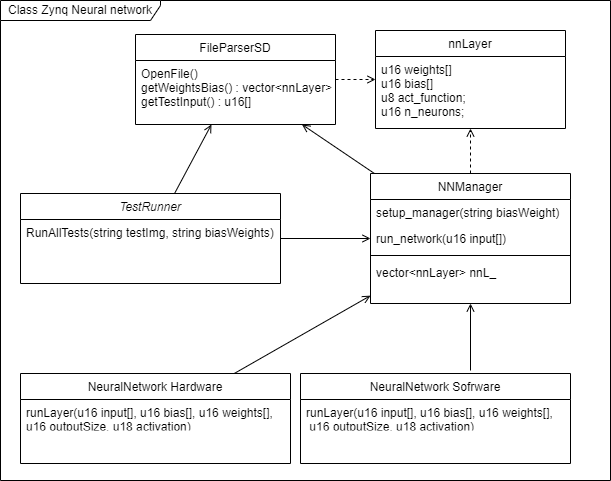

The diagram above was exported from draw.io. Its source (the exported page's mxGraphModel, read from the mxfile embedded in the PNG):
<mxGraphModel dx="1580" dy="847" grid="1" gridSize="10" guides="1" tooltips="1" connect="1" arrows="1" fold="1" page="1" pageScale="1" pageWidth="827" pageHeight="1169" math="0" shadow="0">
  <root>
    <mxCell id="WIyWlLk6GJQsqaUBKTNV-0" />
    <mxCell id="WIyWlLk6GJQsqaUBKTNV-1" parent="WIyWlLk6GJQsqaUBKTNV-0" />
    <mxCell id="DnoIh6enuPPOCEgy9HsQ-24" value="Class Zynq Neural network" style="shape=umlFrame;whiteSpace=wrap;html=1;width=160;height=20;" vertex="1" parent="WIyWlLk6GJQsqaUBKTNV-1">
      <mxGeometry x="30" y="20" width="610" height="480" as="geometry" />
    </mxCell>
    <mxCell id="DnoIh6enuPPOCEgy9HsQ-16" style="rounded=0;orthogonalLoop=1;jettySize=auto;html=1;endArrow=open;endFill=0;" edge="1" parent="WIyWlLk6GJQsqaUBKTNV-1" source="zkfFHV4jXpPFQw0GAbJ--0" target="zkfFHV4jXpPFQw0GAbJ--17">
      <mxGeometry relative="1" as="geometry" />
    </mxCell>
    <mxCell id="DnoIh6enuPPOCEgy9HsQ-17" style="rounded=0;orthogonalLoop=1;jettySize=auto;html=1;endArrow=open;endFill=0;" edge="1" parent="WIyWlLk6GJQsqaUBKTNV-1" source="zkfFHV4jXpPFQw0GAbJ--0" target="zkfFHV4jXpPFQw0GAbJ--13">
      <mxGeometry relative="1" as="geometry" />
    </mxCell>
    <mxCell id="zkfFHV4jXpPFQw0GAbJ--0" value="TestRunner" style="swimlane;fontStyle=2;align=center;verticalAlign=top;childLayout=stackLayout;horizontal=1;startSize=26;horizontalStack=0;resizeParent=1;resizeLast=0;collapsible=1;marginBottom=0;rounded=0;shadow=0;strokeWidth=1;" parent="WIyWlLk6GJQsqaUBKTNV-1" vertex="1">
      <mxGeometry x="50" y="213" width="260" height="90" as="geometry">
        <mxRectangle x="230" y="140" width="160" height="26" as="alternateBounds" />
      </mxGeometry>
    </mxCell>
    <mxCell id="zkfFHV4jXpPFQw0GAbJ--1" value="RunAllTests(string testImg, string biasWeights)" style="text;align=left;verticalAlign=top;spacingLeft=4;spacingRight=4;overflow=hidden;rotatable=0;points=[[0,0.5],[1,0.5]];portConstraint=eastwest;" parent="zkfFHV4jXpPFQw0GAbJ--0" vertex="1">
      <mxGeometry y="26" width="260" height="26" as="geometry" />
    </mxCell>
    <mxCell id="DnoIh6enuPPOCEgy9HsQ-20" style="edgeStyle=none;rounded=0;orthogonalLoop=1;jettySize=auto;html=1;endArrow=open;endFill=0;" edge="1" parent="WIyWlLk6GJQsqaUBKTNV-1" source="zkfFHV4jXpPFQw0GAbJ--6" target="zkfFHV4jXpPFQw0GAbJ--17">
      <mxGeometry relative="1" as="geometry" />
    </mxCell>
    <mxCell id="zkfFHV4jXpPFQw0GAbJ--6" value="NeuralNetwork Hardware" style="swimlane;fontStyle=0;align=center;verticalAlign=top;childLayout=stackLayout;horizontal=1;startSize=26;horizontalStack=0;resizeParent=1;resizeLast=0;collapsible=1;marginBottom=0;rounded=0;shadow=0;strokeWidth=1;" parent="WIyWlLk6GJQsqaUBKTNV-1" vertex="1">
      <mxGeometry x="50" y="393" width="270" height="90" as="geometry">
        <mxRectangle x="130" y="380" width="160" height="26" as="alternateBounds" />
      </mxGeometry>
    </mxCell>
    <mxCell id="zkfFHV4jXpPFQw0GAbJ--8" value="runLayer(u16 input[], u16 bias[], u16 weights[],&#10;u16 outputSize, u18 activation)" style="text;align=left;verticalAlign=top;spacingLeft=4;spacingRight=4;overflow=hidden;rotatable=0;points=[[0,0.5],[1,0.5]];portConstraint=eastwest;rounded=0;shadow=0;html=0;" parent="zkfFHV4jXpPFQw0GAbJ--6" vertex="1">
      <mxGeometry y="26" width="270" height="26" as="geometry" />
    </mxCell>
    <mxCell id="DnoIh6enuPPOCEgy9HsQ-19" style="rounded=0;orthogonalLoop=1;jettySize=auto;html=1;endArrow=open;endFill=0;dashed=1;" edge="1" parent="WIyWlLk6GJQsqaUBKTNV-1" source="zkfFHV4jXpPFQw0GAbJ--13" target="DnoIh6enuPPOCEgy9HsQ-0">
      <mxGeometry relative="1" as="geometry" />
    </mxCell>
    <mxCell id="zkfFHV4jXpPFQw0GAbJ--13" value="FileParserSD" style="swimlane;fontStyle=0;align=center;verticalAlign=top;childLayout=stackLayout;horizontal=1;startSize=26;horizontalStack=0;resizeParent=1;resizeLast=0;collapsible=1;marginBottom=0;rounded=0;shadow=0;strokeWidth=1;" parent="WIyWlLk6GJQsqaUBKTNV-1" vertex="1">
      <mxGeometry x="165" y="54" width="200" height="90" as="geometry">
        <mxRectangle x="340" y="380" width="170" height="26" as="alternateBounds" />
      </mxGeometry>
    </mxCell>
    <mxCell id="zkfFHV4jXpPFQw0GAbJ--14" value="OpenFile() &#10;getWeightsBias() : vector&lt;nnLayer&gt;&#10;getTestInput() : u16[]" style="text;align=left;verticalAlign=top;spacingLeft=4;spacingRight=4;overflow=hidden;rotatable=0;points=[[0,0.5],[1,0.5]];portConstraint=eastwest;" parent="zkfFHV4jXpPFQw0GAbJ--13" vertex="1">
      <mxGeometry y="26" width="200" height="54" as="geometry" />
    </mxCell>
    <mxCell id="DnoIh6enuPPOCEgy9HsQ-18" style="rounded=0;orthogonalLoop=1;jettySize=auto;html=1;endArrow=open;endFill=0;" edge="1" parent="WIyWlLk6GJQsqaUBKTNV-1" source="zkfFHV4jXpPFQw0GAbJ--17" target="zkfFHV4jXpPFQw0GAbJ--13">
      <mxGeometry relative="1" as="geometry" />
    </mxCell>
    <mxCell id="zkfFHV4jXpPFQw0GAbJ--17" value="NNManager" style="swimlane;fontStyle=0;align=center;verticalAlign=top;childLayout=stackLayout;horizontal=1;startSize=26;horizontalStack=0;resizeParent=1;resizeLast=0;collapsible=1;marginBottom=0;rounded=0;shadow=0;strokeWidth=1;" parent="WIyWlLk6GJQsqaUBKTNV-1" vertex="1">
      <mxGeometry x="400" y="193" width="200" height="130" as="geometry">
        <mxRectangle x="550" y="140" width="160" height="26" as="alternateBounds" />
      </mxGeometry>
    </mxCell>
    <mxCell id="zkfFHV4jXpPFQw0GAbJ--22" value="setup_manager(string biasWeight)&#10;" style="text;align=left;verticalAlign=top;spacingLeft=4;spacingRight=4;overflow=hidden;rotatable=0;points=[[0,0.5],[1,0.5]];portConstraint=eastwest;rounded=0;shadow=0;html=0;" parent="zkfFHV4jXpPFQw0GAbJ--17" vertex="1">
      <mxGeometry y="26" width="200" height="26" as="geometry" />
    </mxCell>
    <mxCell id="DnoIh6enuPPOCEgy9HsQ-10" value="run_network(u16 input[])&#10;" style="text;align=left;verticalAlign=top;spacingLeft=4;spacingRight=4;overflow=hidden;rotatable=0;points=[[0,0.5],[1,0.5]];portConstraint=eastwest;rounded=0;shadow=0;html=0;" vertex="1" parent="zkfFHV4jXpPFQw0GAbJ--17">
      <mxGeometry y="52" width="200" height="26" as="geometry" />
    </mxCell>
    <mxCell id="DnoIh6enuPPOCEgy9HsQ-11" value="" style="line;html=1;strokeWidth=1;align=left;verticalAlign=middle;spacingTop=-1;spacingLeft=3;spacingRight=3;rotatable=0;labelPosition=right;points=[];portConstraint=eastwest;" vertex="1" parent="zkfFHV4jXpPFQw0GAbJ--17">
      <mxGeometry y="78" width="200" height="8" as="geometry" />
    </mxCell>
    <mxCell id="DnoIh6enuPPOCEgy9HsQ-12" value="vector&lt;nnLayer&gt; nnL_" style="text;align=left;verticalAlign=top;spacingLeft=4;spacingRight=4;overflow=hidden;rotatable=0;points=[[0,0.5],[1,0.5]];portConstraint=eastwest;rounded=0;shadow=0;html=0;" vertex="1" parent="zkfFHV4jXpPFQw0GAbJ--17">
      <mxGeometry y="86" width="200" height="26" as="geometry" />
    </mxCell>
    <mxCell id="DnoIh6enuPPOCEgy9HsQ-0" value="nnLayer" style="swimlane;fontStyle=0;align=center;verticalAlign=top;childLayout=stackLayout;horizontal=1;startSize=26;horizontalStack=0;resizeParent=1;resizeLast=0;collapsible=1;marginBottom=0;rounded=0;shadow=0;strokeWidth=1;" vertex="1" parent="WIyWlLk6GJQsqaUBKTNV-1">
      <mxGeometry x="405" y="50" width="190" height="98" as="geometry">
        <mxRectangle x="340" y="380" width="170" height="26" as="alternateBounds" />
      </mxGeometry>
    </mxCell>
    <mxCell id="DnoIh6enuPPOCEgy9HsQ-1" value="u16 weights[]&#10;u16 bias[]&#10;u8 act_function;&#10;u16 n_neurons;" style="text;align=left;verticalAlign=top;spacingLeft=4;spacingRight=4;overflow=hidden;rotatable=0;points=[[0,0.5],[1,0.5]];portConstraint=eastwest;" vertex="1" parent="DnoIh6enuPPOCEgy9HsQ-0">
      <mxGeometry y="26" width="190" height="64" as="geometry" />
    </mxCell>
    <mxCell id="DnoIh6enuPPOCEgy9HsQ-21" style="edgeStyle=none;rounded=0;orthogonalLoop=1;jettySize=auto;html=1;endArrow=open;endFill=0;" edge="1" parent="WIyWlLk6GJQsqaUBKTNV-1" target="zkfFHV4jXpPFQw0GAbJ--17">
      <mxGeometry relative="1" as="geometry">
        <mxPoint x="500" y="390" as="sourcePoint" />
      </mxGeometry>
    </mxCell>
    <mxCell id="DnoIh6enuPPOCEgy9HsQ-14" value="NeuralNetwork Sofrware" style="swimlane;fontStyle=0;align=center;verticalAlign=top;childLayout=stackLayout;horizontal=1;startSize=26;horizontalStack=0;resizeParent=1;resizeLast=0;collapsible=1;marginBottom=0;rounded=0;shadow=0;strokeWidth=1;" vertex="1" parent="WIyWlLk6GJQsqaUBKTNV-1">
      <mxGeometry x="330" y="393" width="270" height="90" as="geometry">
        <mxRectangle x="130" y="380" width="160" height="26" as="alternateBounds" />
      </mxGeometry>
    </mxCell>
    <mxCell id="DnoIh6enuPPOCEgy9HsQ-15" value="runLayer(u16 input[], u16 bias[], u16 weights[],&#10; u16 outputSize, u18 activation)" style="text;align=left;verticalAlign=top;spacingLeft=4;spacingRight=4;overflow=hidden;rotatable=0;points=[[0,0.5],[1,0.5]];portConstraint=eastwest;rounded=0;shadow=0;html=0;" vertex="1" parent="DnoIh6enuPPOCEgy9HsQ-14">
      <mxGeometry y="26" width="270" height="26" as="geometry" />
    </mxCell>
    <mxCell id="DnoIh6enuPPOCEgy9HsQ-22" style="rounded=0;orthogonalLoop=1;jettySize=auto;html=1;endArrow=open;endFill=0;dashed=1;" edge="1" parent="WIyWlLk6GJQsqaUBKTNV-1" source="zkfFHV4jXpPFQw0GAbJ--17" target="DnoIh6enuPPOCEgy9HsQ-0">
      <mxGeometry relative="1" as="geometry">
        <mxPoint x="375" y="109" as="sourcePoint" />
        <mxPoint x="420" y="109" as="targetPoint" />
      </mxGeometry>
    </mxCell>
  </root>
</mxGraphModel>